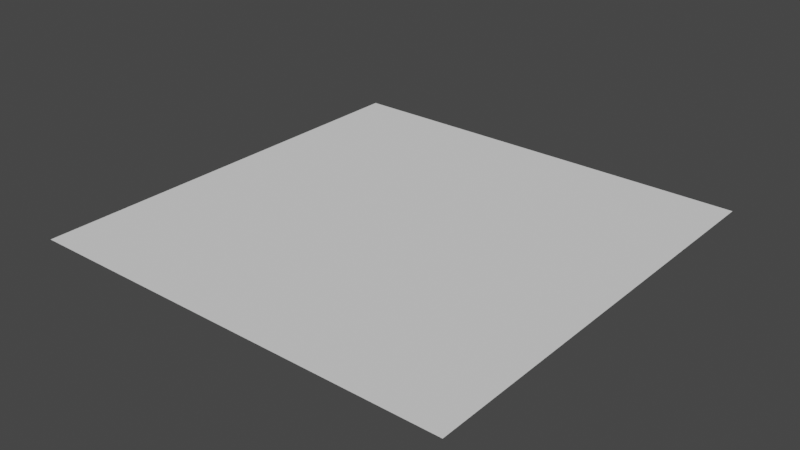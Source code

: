 # Source: grid.blend  (saved by Blender 4.3.34; exported with 4.5.12 LTS)
import bpy
from mathutils import Matrix  # noqa: F401  (used for matrix-valued properties, if any)

bpy.ops.wm.read_factory_settings(use_empty=True)
scene = bpy.context.scene
scene.name = 'Scene'

# ---- node groups
ng_modernprimitive_grid_0001 = bpy.data.node_groups.new('[ModernPrimitive]Grid_0001', 'GeometryNodeTree')
_s = ng_modernprimitive_grid_0001.interface.new_socket(name='Geometry', in_out='OUTPUT', socket_type='NodeSocketGeometry')
_s = ng_modernprimitive_grid_0001.interface.new_socket(name='Geometry', in_out='INPUT', socket_type='NodeSocketGeometry')
_s = ng_modernprimitive_grid_0001.interface.new_socket(name='SizeX', in_out='INPUT', socket_type='NodeSocketFloat')
_s.default_value = 1.0
_s.min_value = 1e-05
_s.max_value = 1e+05
_s.hide_value = True
_s = ng_modernprimitive_grid_0001.interface.new_socket(name='SizeY', in_out='INPUT', socket_type='NodeSocketFloat')
_s.default_value = 1.0
_s.min_value = 1e-05
_s.max_value = 1e+05
_s = ng_modernprimitive_grid_0001.interface.new_socket(name='VertsX', in_out='INPUT', socket_type='NodeSocketInt')
_s.default_value = 2
_s.min_value = 2
_s.max_value = 1000
_s = ng_modernprimitive_grid_0001.interface.new_socket(name='VertsY', in_out='INPUT', socket_type='NodeSocketInt')
_s.default_value = 2
_s.min_value = 2
_s.max_value = 1000
_s.hide_value = True
ng_modernprimitive_grid_0001.is_modifier = True
_N = ng_modernprimitive_grid_0001.nodes; _L = ng_modernprimitive_grid_0001.links
n0 = _N.new('NodeGroupInput'); n0.name = 'Group Input'; n0.location = (29, -119)
n1 = _N.new('NodeGroupOutput'); n1.name = 'Group Output'; n1.location = (615, -40)
n2 = _N.new('GeometryNodeGizmoLinear'); n2.name = 'Linear Gizmo'; n2.location = (428, -46)
n2.label = 'SizeX'
n2.hide = True
n2.color_id = 'X'
n2.draw_style = 'BOX'
n2.inputs[2].default_value = (1.0, 0.0, 0.0)
n3 = _N.new('GeometryNodeMeshGrid'); n3.name = 'Grid'; n3.location = (425, -40)
n4 = _N.new('ShaderNodeCombineXYZ'); n4.name = 'Combine XYZ'; n4.location = (235, -86)
n4.label = '(X, 0, 0)'
n4.hide = True
n5 = _N.new('GeometryNodeGizmoLinear'); n5.name = 'Linear Gizmo.001'; n5.location = (428, -252)
n5.label = 'SizeY'
n5.hide = True
n5.color_id = 'Y'
n5.draw_style = 'BOX'
n5.inputs[2].default_value = (0.0, 1.0, 0.0)
n6 = _N.new('ShaderNodeCombineXYZ'); n6.name = 'Combine XYZ.001'; n6.location = (235, -292)
n6.label = '(0, Y, 0)'
n6.hide = True
n7 = _N.new('GeometryNodeGizmoLinear'); n7.name = 'Linear Gizmo.002'; n7.location = (428, -125)
n7.label = 'VertsX'
n7.hide = True
n7.inputs[2].default_value = (1.0, 0.0, 0.5)
n8 = _N.new('GeometryNodeGizmoLinear'); n8.name = 'Linear Gizmo.003'; n8.location = (428, -331)
n8.label = 'VertsY'
n8.hide = True
n8.inputs[2].default_value = (0.0, 1.0, 0.5)
n9 = _N.new('ShaderNodeMath'); n9.name = 'Math.002'; n9.location = (229, -44)
n9.label = 'x2'
n9.hide = True
n9.operation = 'MULTIPLY'
n9.inputs[1].default_value = 2.0
n10 = _N.new('ShaderNodeMath'); n10.name = 'Math.003'; n10.location = (229, -124)
n10.label = 'x2'
n10.hide = True
n10.operation = 'MULTIPLY'
n10.inputs[1].default_value = 2.0
n11 = _N.new('NodeGroupInput'); n11.name = 'Group Input.001'; n11.location = (29, -189)
n12 = _N.new('NodeReroute'); n12.name = 'Reroute.004'; n12.location = (369, -220)
n12.width = 16
n12.socket_idname = 'NodeSocketInt'
n13 = _N.new('NodeReroute'); n13.name = 'Reroute.005'; n13.location = (369, -242)
n13.width = 16
n13.socket_idname = 'NodeSocketInt'
n14 = _N.new('NodeReroute'); n14.name = 'Reroute'; n14.location = (301, -46)
n14.width = 16
n14.socket_idname = 'NodeSocketFloat'
n15 = _N.new('NodeReroute'); n15.name = 'Reroute.001'; n15.location = (301, -252)
n15.width = 16
n15.socket_idname = 'NodeSocketFloat'
n16 = _N.new('NodeReroute'); n16.name = 'Reroute.002'; n16.location = (301, -125)
n16.width = 16
n16.socket_idname = 'NodeSocketInt'
n17 = _N.new('NodeReroute'); n17.name = 'Reroute.003'; n17.location = (301, -331)
n17.width = 16
n17.socket_idname = 'NodeSocketInt'
n18 = _N.new('NodeFrame'); n18.name = 'Frame'; n18.location = (-1033, 580)
n18.label = 'Make Grid'
n18.width = 784
n19 = _N.new('NodeFrame'); n19.name = 'Frame.001'; n19.location = (-918, 146)
n19.label = 'Gizmo'
n19.width = 598
n0.parent = n18
n1.parent = n18
n2.parent = n19
n3.parent = n18
n4.parent = n19
n5.parent = n19
n6.parent = n19
n7.parent = n19
n8.parent = n19
n9.parent = n18
n10.parent = n18
n11.parent = n19
n12.parent = n18
n13.parent = n18
n14.parent = n19
n15.parent = n19
n16.parent = n19
n17.parent = n19
_L.new(n4.outputs[0], n2.inputs[1])
_L.new(n6.outputs[0], n5.inputs[1])
_L.new(n4.outputs[0], n7.inputs[1])
_L.new(n6.outputs[0], n8.inputs[1])
_L.new(n3.outputs[0], n1.inputs[0])
_L.new(n0.outputs[1], n9.inputs[0])
_L.new(n9.outputs[0], n3.inputs[0])
_L.new(n0.outputs[2], n10.inputs[0])
_L.new(n10.outputs[0], n3.inputs[1])
_L.new(n11.outputs[1], n4.inputs[0])
_L.new(n11.outputs[2], n6.inputs[1])
_L.new(n0.outputs[3], n12.inputs[0])
_L.new(n12.outputs[0], n3.inputs[2])
_L.new(n0.outputs[4], n13.inputs[0])
_L.new(n13.outputs[0], n3.inputs[3])
_L.new(n11.outputs[1], n14.inputs[0])
_L.new(n14.outputs[0], n2.inputs[0])
_L.new(n11.outputs[2], n15.inputs[0])
_L.new(n15.outputs[0], n5.inputs[0])
_L.new(n11.outputs[3], n16.inputs[0])
_L.new(n16.outputs[0], n7.inputs[0])
_L.new(n11.outputs[4], n17.inputs[0])
_L.new(n17.outputs[0], n8.inputs[0])
n1.is_active_output = True

# ---- world
world_world = bpy.data.worlds.new('World'); scene.world = world_world
world_world.use_nodes = True; world_world.node_tree.nodes.clear()
_N = world_world.node_tree.nodes; _L = world_world.node_tree.links
n0 = _N.new('ShaderNodeOutputWorld'); n0.name = 'World Output'; n0.location = (300, 300)
n1 = _N.new('ShaderNodeBackground'); n1.name = 'Background'; n1.location = (10, 300)
n1.inputs[0].default_value = (0.05088, 0.05088, 0.05088, 1.0)
_L.new(n1.outputs[0], n0.inputs[0])
n0.is_active_output = True
world_world.color = (0.05088, 0.05088, 0.05088)
world_world.use_sun_shadow = False
world_world.sun_shadow_jitter_overblur = 0.0

# ---- meshes
me_modernprimitive_basemesh = bpy.data.meshes.new('[ModernPrimitive]BaseMesh')
me_modernprimitive_basemesh.from_pydata([(-1.0, -1.0, -1.0), (-1.0, -1.0, 1.0), (-1.0, 1.0, -1.0), (-1.0, 1.0, 1.0), (1.0, -1.0, -1.0), (1.0, -1.0, 1.0), (1.0, 1.0, -1.0), (1.0, 1.0, 1.0)], [], [(0, 1, 3, 2), (2, 3, 7, 6), (6, 7, 5, 4), (4, 5, 1, 0), (2, 6, 4, 0), (7, 3, 1, 5)])
_uv = me_modernprimitive_basemesh.uv_layers.new(name='UVMap')
_uv.uv.foreach_set('vector', [0.375, 0.0, 0.625, 0.0, 0.625, 0.25, 0.375, 0.25, 0.375, 0.25, 0.625, 0.25, 0.625, 0.5, 0.375, 0.5, 0.375, 0.5, 0.625, 0.5, 0.625, 0.75, 0.375, 0.75, 0.375, 0.75, 0.625, 0.75, 0.625, 1.0, 0.375, 1.0, 0.125, 0.5, 0.375, 0.5, 0.375, 0.75, 0.125, 0.75, 0.625, 0.5, 0.875, 0.5, 0.875, 0.75, 0.625, 0.75])
me_modernprimitive_basemesh.update()

# ---- objects
ob_grid = bpy.data.objects.new('Grid', me_modernprimitive_basemesh)

# ---- transforms, parenting, visibility, modifiers, constraints
ob_grid.location = (0.0, 0.0, 0.0)
_m = ob_grid.modifiers.new('[ModernPrimitive]Grid', 'NODES')
_m.node_group = ng_modernprimitive_grid_0001

# ---- collection membership
scene.collection.objects.link(ob_grid)

# ---- scene / render settings (as saved in the file)
scene.frame_start = 1; scene.frame_end = 250; scene.frame_set(1)
scene.render.engine = 'CYCLES'
scene.render.compositor_device = 'GPU'
scene.eevee.ray_tracing_options.trace_max_roughness = 0.0
scene.view_settings.view_transform = 'Filmic'
bpy.context.view_layer.update()

# ---- added for rendering (the .blend has no active camera and no usable light): camera, sun
cam_auto = bpy.data.cameras.new('AutoCamera')
cam_auto.lens = 50.0
cam_auto.sensor_width = 36.0
cam_auto.clip_end = 1000.0
ob_auto_camera = bpy.data.objects.new('AutoCamera', cam_auto)
scene.collection.objects.link(ob_auto_camera)
ob_auto_camera.location = (2.61693, -3.14032, 2.09354)
ob_auto_camera.rotation_euler = (1.09748, -7.21219e-08, 0.694738)
scene.camera = ob_auto_camera
light_auto_sun = bpy.data.lights.new('AutoSun', 'SUN')
light_auto_sun.energy = 3.0
light_auto_sun.angle = 0.0523599
ob_auto_sun = bpy.data.objects.new('AutoSun', light_auto_sun)
scene.collection.objects.link(ob_auto_sun)
ob_auto_sun.rotation_euler = (0.872665, 0.174533, 0.523599)
bpy.context.view_layer.update()
